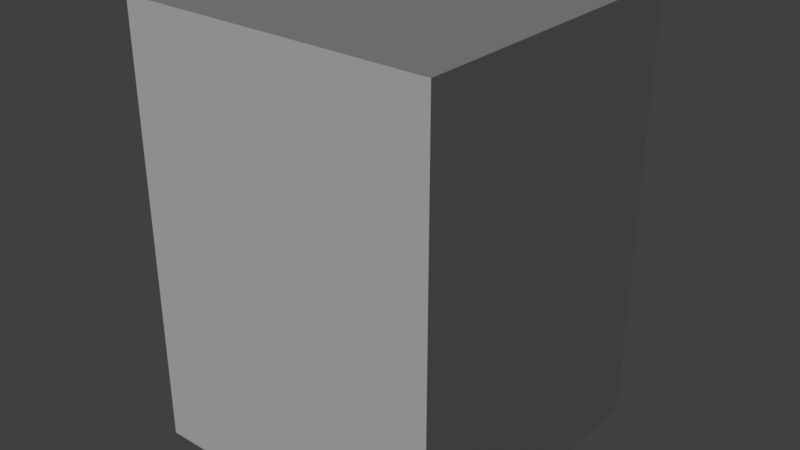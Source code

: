 # Source: blend.blend  (saved by Blender 2.79.0; exported with 4.5.12 LTS)
import bpy
from mathutils import Matrix  # noqa: F401  (used for matrix-valued properties, if any)

bpy.ops.wm.read_factory_settings(use_empty=True)
scene = bpy.context.scene
scene.name = 'Scene'

# ---- collections
col_collection_1 = bpy.data.collections.new('Collection 1'); scene.collection.children.link(col_collection_1)

# ---- materials (node trees are filled in below, after node groups)
mat_mira_material = bpy.data.materials.new('mira_material')
mat_mira_material.alpha_threshold = 0.0
mat_mira_material.use_transparent_shadow = False
mat_mira_material.roughness = 0.5
mat_material = bpy.data.materials.new('Material')
mat_material.alpha_threshold = 0.0
mat_material.use_transparent_shadow = False
mat_material.roughness = 0.5
mat_material.line_color = (0.0, 0.0, 0.0, 1.0)

# ---- node groups
ng_auto_smooth = bpy.data.node_groups.new('Auto Smooth', 'GeometryNodeTree')
_s = ng_auto_smooth.interface.new_socket(name='Geometry', in_out='OUTPUT', socket_type='NodeSocketGeometry')
_s = ng_auto_smooth.interface.new_socket(name='Geometry', in_out='INPUT', socket_type='NodeSocketGeometry')
_s = ng_auto_smooth.interface.new_socket(name='Angle', in_out='INPUT', socket_type='NodeSocketFloat')
_s.subtype = 'ANGLE'
_s.min_value = 0.0
_s.max_value = 3.142
ng_auto_smooth.is_modifier = True
_N = ng_auto_smooth.nodes; _L = ng_auto_smooth.links
n0 = _N.new('NodeGroupOutput'); n0.name = 'Group Output'; n0.location = (480, -100)
n1 = _N.new('NodeGroupInput'); n1.name = 'Group Input'; n1.location = (-420, -300)
n2 = _N.new('NodeGroupInput'); n2.name = 'Group Input.001'; n2.location = (-60, -100)
n3 = _N.new('GeometryNodeSetShadeSmooth'); n3.name = 'Set Shade Smooth'; n3.location = (120, -100)
n3.domain = 'EDGE'
n4 = _N.new('GeometryNodeSetShadeSmooth'); n4.name = 'Set Shade Smooth.001'; n4.location = (300, -100)
n5 = _N.new('GeometryNodeInputMeshEdgeAngle'); n5.name = 'Edge Angle'; n5.location = (-420, -220)
n6 = _N.new('GeometryNodeInputEdgeSmooth'); n6.name = 'Is Edge Smooth'; n6.location = (-60, -160)
n7 = _N.new('GeometryNodeInputShadeSmooth'); n7.name = 'Is Face Smooth'; n7.location = (-240, -340)
n8 = _N.new('FunctionNodeBooleanMath'); n8.name = 'Boolean Math'; n8.location = (-60, -220)
n9 = _N.new('FunctionNodeCompare'); n9.name = 'Compare'; n9.location = (-240, -180)
n9.operation = 'LESS_EQUAL'
_L.new(n5.outputs[0], n9.inputs[0])
_L.new(n4.outputs[0], n0.inputs[0])
_L.new(n1.outputs[1], n9.inputs[1])
_L.new(n9.outputs[0], n8.inputs[0])
_L.new(n7.outputs[0], n8.inputs[1])
_L.new(n2.outputs[0], n3.inputs[0])
_L.new(n6.outputs[0], n3.inputs[1])
_L.new(n3.outputs[0], n4.inputs[0])
_L.new(n8.outputs[0], n3.inputs[2])
n0.is_active_output = True

# ---- material node trees

# ---- world
world_world = bpy.data.worlds.new('World'); scene.world = world_world
world_world.color = (0.05088, 0.05088, 0.05088)
world_world.use_sun_shadow = False
world_world.sun_shadow_jitter_overblur = 0.0
world_world.cycles.sampling_method = 'MANUAL'

# ---- lights
light_sun = bpy.data.lights.new('Sun', 'SUN')
light_sun.transmission_factor = 0.0
light_sun.angle = 0.1993
light_sun.energy = 1.0
light_sun.shadow_buffer_clip_start = 0.5
light_sun.shadow_soft_size = 0.1
light_sun.shadow_cascade_max_distance = 1000.0

# ---- meshes
me_cube_001 = bpy.data.meshes.new('Cube.001')
me_cube_001.from_pydata([(-0.394, -3.353e-09, 0.2133), (-0.4283, -3.353e-09, 0.02436), (0.197, 0.394, 0.2133), (0.2142, 0.4283, 0.02436), (0.394, 3.353e-09, 0.2133), (0.4283, 3.353e-09, 0.02436), (-0.197, -0.394, 0.2133), (-0.2142, -0.4283, 0.02436), (0.1844, -0.3684, 0.4033), (-0.203, -0.4059, -0.166), (-0.1674, -0.3027, -0.2955), (0.4059, 0.0, -0.166), (0.3215, -3.353e-09, -0.2939), (0.203, 0.4059, -0.166), (0.1674, 0.3027, -0.2955), (-0.4059, 0.0, -0.166), (-0.3215, 3.353e-09, -0.2939), (-0.203, 0.4059, -0.166), (-0.1674, 0.3027, -0.2955), (0.203, -0.4059, -0.166), (0.1674, -0.3027, -0.2955), (0.1844, 0.3684, 0.4033), (0.197, -0.394, 0.2133), (0.2142, -0.4283, 0.02436), (-0.197, 0.394, 0.2133), (-0.2142, 0.4283, 0.02436), (-0.1844, 0.3684, 0.4033), (0.3686, 0.0, 0.4033), (-0.3686, 0.0, 0.4033), (-0.1844, -0.3684, 0.4033), (-0.373, -0.304, 0.02436), (-0.3432, -0.2796, 0.2133), (-0.3536, 0.2881, -0.166), (-0.2868, 0.2193, -0.2874), (0.3536, 0.2881, -0.166), (0.2868, 0.2193, -0.2874), (0.3536, -0.2881, -0.166), (0.2868, -0.2193, -0.2874), (-0.2868, -0.2193, -0.2874), (-0.3536, -0.2881, -0.166), (-0.3432, 0.2796, 0.2133), (-0.373, 0.304, 0.02436), (0.3432, 0.2796, 0.2133), (0.373, 0.304, 0.02436), (0.3432, -0.2796, 0.2133), (0.373, -0.304, 0.02436), (0.0, 0.419, -0.166), (-1.676e-09, 0.3116, -0.2972), (0.0, -0.419, -0.166), (-1.676e-09, -0.3116, -0.2972), (0.0, 0.3802, 0.4033), (0.0, -0.4067, 0.2133), (0.0, -0.4421, 0.02436), (0.0, 0.4067, 0.2133), (0.0, 0.4421, 0.02436), (0.3211, 0.2614, 0.4033), (0.3211, -0.2614, 0.4033), (0.0, -0.3802, 0.4033), (-0.3211, 0.2614, 0.4033), (-0.3211, -0.2614, 0.4033), (-0.4151, -5.711e-09, 0.1263), (0.2075, 0.4151, 0.1263), (0.4151, 5.711e-09, 0.1263), (-0.2075, -0.4151, 0.1263), (0.1413, 0.0, -0.3684), (-0.1861, -0.3643, -0.2389), (0.369, -2.925e-09, -0.2385), (0.1861, 0.3643, -0.2389), (-0.369, 2.925e-09, -0.2385), (-0.1861, 0.3643, -0.2389), (0.1861, -0.3643, -0.2389), (-0.1413, 8.864e-11, -0.3684), (0.2075, -0.4151, 0.1263), (-0.2075, 0.4151, 0.1263), (-0.1904, 0.0, 0.5137), (0.1904, 0.0, 0.5137), (-0.2664, 7.092e-10, -0.333), (-0.3615, -0.2946, 0.1263), (-0.3752, -1.669e-11, 0.3005), (-0.3231, 0.2596, -0.2369), (-0.1515, 0.2202, -0.336), (0.1876, 0.3751, 0.3005), (0.3231, 0.2596, -0.2369), (0.2664, -7.092e-10, -0.333), (0.3752, 1.669e-11, 0.3005), (0.3231, -0.2596, -0.2369), (0.1515, -0.2202, -0.336), (-0.1876, -0.3751, 0.3005), (-0.3231, -0.2596, -0.2369), (-0.3615, 0.2946, 0.1263), (0.3615, 0.2946, 0.1263), (0.3615, -0.2946, 0.1263), (-0.2137, -0.4274, -0.0779), (0.4274, 7.092e-10, -0.0779), (0.2137, 0.4274, -0.0779), (-0.4274, -7.092e-10, -0.0779), (0.1515, 0.2202, -0.336), (-0.1876, 0.3751, 0.3005), (-0.1515, -0.2202, -0.336), (0.1876, -0.3751, 0.3005), (0.2137, -0.4274, -0.0779), (-0.2137, 0.4274, -0.0779), (4.432e-11, 0.3758, -0.2393), (-4.191e-10, -0.3758, -0.2393), (4.432e-11, 0.0, -0.3724), (0.0, -0.4285, 0.1263), (0.0, 0.4285, 0.1263), (-0.3683, 0.0, 0.5137), (0.1904, 0.3796, 0.5137), (0.3683, 0.0, 0.5137), (-0.1904, -0.3796, 0.5137), (-0.1904, 0.3796, 0.5137), (0.1904, -0.3796, 0.5137), (-0.2553, -0.1782, -0.3151), (-0.3268, -0.2662, 0.3005), (-0.2553, 0.1782, -0.3151), (-0.3268, 0.2662, 0.3005), (0.2553, -0.1782, -0.3151), (0.3268, -0.2662, 0.3005), (0.2553, 0.1782, -0.3151), (0.3268, 0.2662, 0.3005), (-0.3722, -0.3033, -0.0779), (-0.3722, 0.3033, -0.0779), (0.3722, 0.3033, -0.0779), (0.3722, -0.3033, -0.0779), (-4.836e-10, 0.226, -0.3389), (0.0, 0.3872, 0.3005), (-1.257e-09, -0.226, -0.3389), (0.0, -0.3872, 0.3005), (0.0, -0.4411, -0.0779), (0.0, 0.4411, -0.0779), (-0.3208, -0.261, 0.5137), (-0.3208, 0.261, 0.5137), (0.0, 0.3796, 0.5137), (0.3208, 0.261, 0.5137), (0.3208, -0.261, 0.5137), (0.0, -0.3796, 0.5137), (-0.1904, 0.0, 0.62), (0.1904, 0.0, 0.62), (0.1904, 0.3796, 0.62), (-0.1904, -0.3796, 0.62), (-0.1904, 0.3796, 0.62), (0.1904, -0.3796, 0.62), (0.06345, 0.0, 0.62), (0.06345, 0.0, 0.7472), (-0.06345, 0.3796, 0.62), (0.06345, 0.3796, 0.62), (0.06345, -0.3796, 0.62), (-0.06345, -0.3796, 0.62), (-0.1904, 0.0, 0.6932), (-0.1904, -0.3796, 0.6932), (-0.1904, 0.3796, 0.6932), (0.06345, 0.0, 0.6932), (-0.06345, 0.0, 0.6932), (-0.06345, 0.3796, 0.6932), (0.06345, 0.3796, 0.6932), (0.06345, -0.3796, 0.6932), (-0.06345, -0.3796, 0.6932), (-0.06345, 0.0, 0.7472), (-0.06345, 0.3796, 0.7472), (0.06345, 0.3796, 0.7472), (0.06345, -0.3796, 0.7472), (-0.06345, -0.3796, 0.7472), (-0.2368, 5.977e-08, -0.3805), (-0.1878, 0.04985, -0.3897), (-0.1388, 5.54e-08, -0.399), (-0.1878, -0.04985, -0.3897), (-0.2108, 5.833e-08, -0.5119), (-0.2031, -0.0419, -0.4712), (-0.162, 5.716e-08, -0.4789), (-0.2031, 0.0419, -0.4712), (-0.2443, 5.901e-08, -0.4634), (-0.237, 5.89e-08, -0.4964), (-0.2245, -0.03739, -0.3828), (-0.2314, 5.849e-08, -0.3393), (-0.234, 0.03142, -0.4653), (-0.2089, 0.02862, -0.5017), (-0.1801, 0.05219, -0.349), (-0.1723, 0.03142, -0.477), (-0.1808, 5.764e-08, -0.507), (-0.1288, 5.618e-08, -0.3587), (-0.1723, -0.03142, -0.477), (-0.2089, -0.02862, -0.5017), (-0.1801, -0.05219, -0.349), (-0.234, -0.03142, -0.4653), (-0.2245, 0.03739, -0.3828), (-0.151, 0.03739, -0.3966), (-0.151, -0.03739, -0.3966), (-0.1955, -0.04669, -0.4304), (-0.1496, 5.653e-08, -0.4391), (-0.1955, 0.04669, -0.4304), (-0.2413, 5.914e-08, -0.4218), (-0.2291, -0.02203, -0.4897), (-0.2186, -0.03914, -0.3417), (-0.2291, 0.02203, -0.4897), (-0.2186, 0.03914, -0.3417), (-0.1858, -0.02203, -0.4979), (-0.1416, -0.03914, -0.3563), (-0.1858, 0.02203, -0.4979), (-0.1416, 0.03914, -0.3563), (-0.2299, -0.03502, -0.4239), (-0.2299, 0.03502, -0.4239), (-0.161, 0.03502, -0.4369), (-0.161, -0.03502, -0.4369), (0.1388, 6.011e-08, -0.399), (0.1878, 0.04985, -0.3897), (0.2368, 5.574e-08, -0.3805), (0.1878, -0.04985, -0.3897), (0.2108, 5.764e-08, -0.5119), (0.2031, -0.0419, -0.4712), (0.2443, 5.681e-08, -0.4634), (0.2031, 0.0419, -0.4712), (0.162, 5.866e-08, -0.4789), (0.1808, 5.83e-08, -0.507), (0.151, -0.03739, -0.3966), (0.1288, 5.918e-08, -0.3587), (0.1723, 0.03142, -0.477), (0.2089, 0.02862, -0.5017), (0.1801, 0.05219, -0.349), (0.234, 0.03142, -0.4653), (0.237, 5.703e-08, -0.4964), (0.2314, 5.687e-08, -0.3393), (0.234, -0.03142, -0.4653), (0.2089, -0.02862, -0.5017), (0.1801, -0.05219, -0.349), (0.1723, -0.03142, -0.477), (0.151, 0.03739, -0.3966), (0.2245, 0.03739, -0.3828), (0.2245, -0.03739, -0.3828), (0.1955, -0.04669, -0.4304), (0.2413, 5.653e-08, -0.4218), (0.1955, 0.04669, -0.4304), (0.1496, 5.914e-08, -0.4391), (0.1858, -0.02203, -0.4979), (0.1416, -0.03914, -0.3563), (0.1858, 0.02203, -0.4979), (0.1416, 0.03914, -0.3563), (0.2291, -0.02203, -0.4897), (0.2186, -0.03914, -0.3417), (0.2291, 0.02203, -0.4897), (0.2186, 0.03914, -0.3417), (0.161, -0.03502, -0.4369), (0.161, 0.03502, -0.4369), (0.2299, 0.03502, -0.4239), (0.2299, -0.03502, -0.4239), (-0.4063, 3.851e-08, -0.231), (-0.3734, 0.03628, -0.2463), (-0.3405, 3.412e-08, -0.2616), (-0.3734, -0.03628, -0.2463), (-0.4259, 4.177e-08, -0.3589), (-0.4084, -0.03628, -0.3214), (-0.3755, 3.776e-08, -0.3367), (-0.4084, 0.03628, -0.3214), (-0.4413, 4.215e-08, -0.3061), (-0.4462, 4.296e-08, -0.3381), (-0.3981, -0.02721, -0.2348), (-0.3888, 3.67e-08, -0.1934), (-0.4331, 0.02721, -0.3099), (-0.4216, 0.02721, -0.3496), (-0.3559, 0.03628, -0.2087), (-0.3838, 0.02721, -0.3329), (-0.3969, 3.967e-08, -0.3611), (-0.323, 3.231e-08, -0.2241), (-0.3838, -0.02721, -0.3329), (-0.4216, -0.02721, -0.3496), (-0.3559, -0.03628, -0.2087), (-0.4331, -0.02721, -0.3099), (-0.3981, 0.02721, -0.2348), (-0.3487, 0.02721, -0.2578), (-0.3487, -0.02721, -0.2578), (-0.3909, -0.03628, -0.2838), (-0.358, 3.594e-08, -0.2992), (-0.3909, 0.03628, -0.2838), (-0.4238, 4.033e-08, -0.2685), (-0.4364, -0.02016, -0.3337), (-0.3806, -0.02721, -0.1972), (-0.4364, 0.02016, -0.3337), (-0.3806, 0.02721, -0.1972), (-0.3999, -0.02016, -0.3508), (-0.3312, -0.02721, -0.2202), (-0.3999, 0.02016, -0.3508), (-0.3312, 0.02721, -0.2202), (-0.4156, -0.02721, -0.2723), (-0.4156, 0.02721, -0.2723), (-0.3663, 0.02721, -0.2953), (-0.3663, -0.02721, -0.2953), (0.3405, 4.085e-08, -0.2616), (0.3734, 0.03628, -0.2463), (0.4063, 3.646e-08, -0.231), (0.3734, -0.03628, -0.2463), (0.4259, 3.71e-08, -0.3589), (0.4084, -0.03628, -0.3214), (0.4413, 3.542e-08, -0.3061), (0.4084, 0.03628, -0.3214), (0.3755, 3.981e-08, -0.3367), (0.3969, 3.887e-08, -0.3611), (0.3487, -0.02721, -0.2578), (0.323, 4.137e-08, -0.2241), (0.3838, 0.02721, -0.3329), (0.4216, 0.02721, -0.3496), (0.3559, 0.03628, -0.2087), (0.4331, 0.02721, -0.3099), (0.4462, 3.558e-08, -0.3381), (0.3888, 3.698e-08, -0.1934), (0.4331, -0.02721, -0.3099), (0.4216, -0.02721, -0.3496), (0.3559, -0.03628, -0.2087), (0.3838, -0.02721, -0.3329), (0.3487, 0.02721, -0.2578), (0.3981, 0.02721, -0.2348), (0.3981, -0.02721, -0.2348), (0.3909, -0.03628, -0.2838), (0.4238, 3.594e-08, -0.2685), (0.3909, 0.03628, -0.2838), (0.358, 4.033e-08, -0.2992), (0.3999, -0.02016, -0.3508), (0.3312, -0.02721, -0.2202), (0.3999, 0.02016, -0.3508), (0.3312, 0.02721, -0.2202), (0.4364, -0.02016, -0.3337), (0.3806, -0.02721, -0.1972), (0.4364, 0.02016, -0.3337), (0.3806, 0.02721, -0.1972), (0.3663, -0.02721, -0.2953), (0.3663, 0.02721, -0.2953), (0.4156, 0.02721, -0.2723), (0.4156, -0.02721, -0.2723), (-0.3673, -0.08918, 0.5137), (-0.3673, -0.08918, 0.6377), (-0.3673, 0.08918, 0.5137), (-0.3673, 0.08918, 0.6377), (-0.2766, -0.08918, 0.5137), (-0.2766, -0.08918, 0.6377), (-0.2766, 0.08918, 0.5137), (-0.2766, 0.08918, 0.6377), (0.2502, -0.08918, 0.5567), (0.279, -0.08918, 0.7583), (0.2502, 0.08918, 0.5567), (0.279, 0.08918, 0.7583), (0.3079, -0.08918, 0.5567), (0.3079, 0.08918, 0.5567), (0.1706, -0.08918, 0.5137), (0.1706, -0.08918, 0.5567), (0.1706, 0.08918, 0.5137), (0.1706, 0.08918, 0.5567), (0.3489, -0.08918, 0.5137), (0.3489, -0.08918, 0.5567), (0.3489, 0.08918, 0.5137), (0.3489, 0.08918, 0.5567), (0.3493, 4.059e-08, -0.2804), (0.3822, 0.03628, -0.2651), (0.415, 3.62e-08, -0.2497), (0.3822, -0.03628, -0.2651), (0.3575, -0.02721, -0.2766), (0.3575, 0.02721, -0.2766), (0.4068, 0.02721, -0.2536), (0.4068, -0.02721, -0.2536), (-0.415, 3.942e-08, -0.2497), (-0.3822, 0.03628, -0.2651), (-0.3493, 3.503e-08, -0.2804), (-0.3822, -0.03628, -0.2651), (-0.4068, -0.02721, -0.2536), (-0.4068, 0.02721, -0.2536), (-0.3575, 0.02721, -0.2766), (-0.3575, -0.02721, -0.2766)], [], [(60, 77, 31, 0), (1, 30, 77, 60), (114, 78, 0, 31), (78, 116, 40, 0), (60, 89, 41, 1), (0, 40, 89, 60), (95, 1, 41, 122), (130, 54, 3, 94), (61, 106, 53, 2), (3, 54, 106, 61), (126, 81, 2, 53), (81, 120, 42, 2), (61, 90, 43, 3), (2, 42, 90, 61), (94, 3, 43, 123), (123, 43, 5, 93), (62, 90, 42, 4), (5, 43, 90, 62), (120, 84, 4, 42), (84, 118, 44, 4), (62, 91, 45, 5), (4, 44, 91, 62), (93, 5, 45, 124), (129, 52, 7, 92), (63, 105, 51, 6), (7, 52, 105, 63), (128, 87, 6, 51), (87, 114, 31, 6), (63, 77, 30, 7), (6, 31, 77, 63), (92, 7, 30, 121), (64, 104, 125, 96), (64, 96, 119, 83), (64, 83, 117, 86), (64, 86, 127, 104), (133, 108, 21, 50), (112, 136, 57, 8), (50, 21, 81, 126), (98, 127, 49, 10), (8, 57, 128, 99), (65, 103, 48, 9), (10, 49, 103, 65), (129, 92, 9, 48), (92, 121, 39, 9), (65, 88, 38, 10), (9, 39, 88, 65), (113, 98, 10, 38), (83, 119, 35, 12), (66, 82, 34, 11), (12, 35, 82, 66), (123, 93, 11, 34), (93, 124, 36, 11), (66, 85, 37, 12), (11, 36, 85, 66), (117, 83, 12, 37), (96, 125, 47, 14), (67, 102, 46, 13), (14, 47, 102, 67), (130, 94, 13, 46), (94, 123, 34, 13), (67, 82, 35, 14), (13, 34, 82, 67), (119, 96, 14, 35), (76, 113, 38, 16), (68, 88, 39, 15), (16, 38, 88, 68), (121, 95, 15, 39), (95, 122, 32, 15), (68, 79, 33, 16), (15, 32, 79, 68), (115, 76, 16, 33), (80, 115, 33, 18), (69, 79, 32, 17), (18, 33, 79, 69), (122, 101, 17, 32), (101, 130, 46, 17), (69, 102, 47, 18), (17, 46, 102, 69), (125, 80, 18, 47), (86, 117, 37, 20), (70, 85, 36, 19), (20, 37, 85, 70), (124, 100, 19, 36), (100, 129, 48, 19), (70, 103, 49, 20), (19, 48, 103, 70), (127, 86, 20, 49), (132, 111, 26, 58), (108, 134, 55, 21), (58, 26, 97, 116), (21, 55, 120, 81), (71, 76, 115, 80), (71, 80, 125, 104), (71, 104, 127, 98), (71, 98, 113, 76), (124, 45, 23, 100), (72, 91, 44, 22), (23, 45, 91, 72), (118, 99, 22, 44), (99, 128, 51, 22), (72, 105, 52, 23), (22, 51, 105, 72), (100, 23, 52, 129), (122, 41, 25, 101), (73, 89, 40, 24), (25, 41, 89, 73), (116, 97, 24, 40), (97, 126, 53, 24), (73, 106, 54, 25), (24, 53, 106, 73), (101, 25, 54, 130), (74, 111, 132, 107), (74, 107, 131, 110), (138, 142, 112, 75), (75, 109, 134, 108), (111, 141, 145, 146, 139, 108, 133), (75, 112, 135, 109), (134, 109, 27, 55), (120, 55, 27, 84), (111, 133, 50, 26), (131, 107, 28, 59), (26, 50, 126, 97), (109, 135, 56, 27), (59, 28, 78, 114), (136, 110, 29, 57), (27, 56, 118, 84), (128, 57, 29, 87), (107, 132, 58, 28), (110, 131, 59, 29), (28, 58, 116, 78), (149, 151, 141, 137), (29, 59, 114, 87), (74, 110, 140, 137), (137, 141, 111, 74), (156, 157, 148, 147), (142, 138, 143, 147), (157, 153, 149, 150), (149, 153, 154, 151), (158, 153, 157, 162), (159, 160, 155, 154), (151, 154, 145, 141), (149, 137, 140, 150), (155, 152, 143, 146), (157, 150, 140, 148), (161, 144, 158, 162), (159, 158, 144, 160), (159, 154, 153, 158), (161, 162, 157, 156), (112, 142, 147, 148, 140, 110, 136), (138, 75, 108, 139), (146, 143, 138, 139), (160, 144, 152, 155), (144, 161, 156, 152), (154, 155, 146, 145), (135, 112, 8, 56), (56, 8, 99, 118), (121, 30, 1, 95), (152, 156, 147, 143), (163, 191, 200, 173), (163, 173, 193, 174), (163, 174, 195, 185), (163, 185, 201, 191), (164, 190, 201, 185), (164, 185, 195, 177), (164, 177, 199, 186), (164, 186, 202, 190), (165, 189, 202, 186), (165, 186, 199, 180), (165, 180, 197, 187), (165, 187, 203, 189), (166, 188, 203, 187), (166, 187, 197, 183), (166, 183, 193, 173), (166, 173, 200, 188), (167, 172, 194, 176), (167, 176, 198, 179), (167, 179, 196, 182), (167, 182, 192, 172), (168, 182, 196, 181), (168, 181, 203, 188), (168, 188, 200, 184), (168, 184, 192, 182), (169, 179, 198, 178), (169, 178, 202, 189), (169, 189, 203, 181), (169, 181, 196, 179), (170, 176, 194, 175), (170, 175, 201, 190), (170, 190, 202, 178), (170, 178, 198, 176), (171, 172, 192, 184), (171, 184, 200, 191), (171, 191, 201, 175), (171, 175, 194, 172), (204, 232, 241, 214), (204, 214, 234, 215), (204, 215, 236, 226), (204, 226, 242, 232), (205, 231, 242, 226), (205, 226, 236, 218), (205, 218, 240, 227), (205, 227, 243, 231), (206, 230, 243, 227), (206, 227, 240, 221), (206, 221, 238, 228), (206, 228, 244, 230), (207, 229, 244, 228), (207, 228, 238, 224), (207, 224, 234, 214), (207, 214, 241, 229), (208, 213, 235, 217), (208, 217, 239, 220), (208, 220, 237, 223), (208, 223, 233, 213), (209, 223, 237, 222), (209, 222, 244, 229), (209, 229, 241, 225), (209, 225, 233, 223), (210, 220, 239, 219), (210, 219, 243, 230), (210, 230, 244, 222), (210, 222, 237, 220), (211, 217, 235, 216), (211, 216, 242, 231), (211, 231, 243, 219), (211, 219, 239, 217), (212, 213, 233, 225), (212, 225, 241, 232), (212, 232, 242, 216), (212, 216, 235, 213), (357, 273, 282, 361), (245, 255, 275, 256), (245, 256, 277, 267), (357, 362, 283, 273), (358, 272, 283, 362), (246, 267, 277, 259), (246, 259, 281, 268), (358, 363, 284, 272), (359, 271, 284, 363), (247, 268, 281, 262), (247, 262, 279, 269), (359, 364, 285, 271), (360, 270, 285, 364), (248, 269, 279, 265), (248, 265, 275, 255), (360, 361, 282, 270), (249, 254, 276, 258), (249, 258, 280, 261), (249, 261, 278, 264), (249, 264, 274, 254), (250, 264, 278, 263), (250, 263, 285, 270), (250, 270, 282, 266), (250, 266, 274, 264), (251, 261, 280, 260), (251, 260, 284, 271), (251, 271, 285, 263), (251, 263, 278, 261), (252, 258, 276, 257), (252, 257, 283, 272), (252, 272, 284, 260), (252, 260, 280, 258), (253, 254, 274, 266), (253, 266, 282, 273), (253, 273, 283, 257), (253, 257, 276, 254), (349, 314, 323, 353), (286, 296, 316, 297), (286, 297, 318, 308), (349, 354, 324, 314), (350, 313, 324, 354), (287, 308, 318, 300), (287, 300, 322, 309), (350, 355, 325, 313), (351, 312, 325, 355), (288, 309, 322, 303), (288, 303, 320, 310), (351, 356, 326, 312), (352, 311, 326, 356), (289, 310, 320, 306), (289, 306, 316, 296), (352, 353, 323, 311), (290, 295, 317, 299), (290, 299, 321, 302), (290, 302, 319, 305), (290, 305, 315, 295), (291, 305, 319, 304), (291, 304, 326, 311), (291, 311, 323, 307), (291, 307, 315, 305), (292, 302, 321, 301), (292, 301, 325, 312), (292, 312, 326, 304), (292, 304, 319, 302), (293, 299, 317, 298), (293, 298, 324, 313), (293, 313, 325, 301), (293, 301, 321, 299), (294, 295, 315, 307), (294, 307, 323, 314), (294, 314, 324, 298), (294, 298, 317, 295), (327, 328, 330, 329), (329, 330, 334, 333), (333, 334, 332, 331), (331, 332, 328, 327), (334, 330, 328, 332), (335, 336, 338, 337), (337, 338, 340), (340, 338, 336, 339), (339, 336, 335), (343, 344, 348, 347), (347, 348, 346, 345), (345, 346, 342, 341), (348, 344, 342, 346), (289, 296, 353, 352), (289, 352, 356, 310), (288, 310, 356, 351), (288, 351, 355, 309), (287, 309, 355, 350), (287, 350, 354, 308), (286, 308, 354, 349), (286, 349, 353, 296), (248, 255, 361, 360), (248, 360, 364, 269), (247, 269, 364, 359), (247, 359, 363, 268), (246, 268, 363, 358), (246, 358, 362, 267), (245, 267, 362, 357), (245, 357, 361, 255)])
me_cube_001.polygons.foreach_set('use_smooth', [1, 1, 1, 1, 1, 1, 1, 1, 1, 1, 1, 1, 1, 1, 1, 1, 1, 1, 1, 1, 1, 1, 1, 1, 1, 1, 1, 1, 1, 1, 1, 1, 1, 1, 1, 1, 1, 1, 1, 1, 1, 1, 1, 1, 1, 1, 1, 1, 1, 1, 1, 1, 1, 1, 1, 1, 1, 1, 1, 1, 1, 1, 1, 1, 1, 1, 1, 1, 1, 1, 1, 1, 1, 1, 1, 1, 1, 1, 1, 1, 1, 1, 1, 1, 1, 1, 1, 1, 1, 1, 1, 1, 1, 1, 1, 1, 1, 1, 1, 1, 1, 1, 1, 1, 1, 1, 1, 1, 1, 1, 1, 1, 1, 1, 1, 1, 1, 1, 1, 1, 1, 1, 1, 1, 1, 1, 1, 1, 1, 1, 1, 1, 1, 1, 1, 1, 1, 1, 1, 1, 1, 1, 1, 1, 1, 1, 1, 1, 1, 1, 1, 1, 1, 1, 1, 1, 1, 1, 1, 1, 1, 1, 1, 1, 1, 1, 1, 1, 1, 1, 1, 1, 1, 1, 1, 1, 1, 1, 1, 1, 1, 1, 1, 1, 1, 1, 1, 1, 1, 1, 1, 1, 1, 1, 1, 1, 1, 1, 1, 1, 1, 1, 1, 1, 1, 1, 1, 1, 1, 1, 1, 1, 1, 1, 1, 1, 1, 1, 1, 1, 1, 1, 1, 1, 1, 1, 1, 1, 1, 1, 1, 1, 1, 1, 1, 1, 1, 1, 1, 1, 1, 1, 1, 1, 1, 1, 1, 1, 1, 1, 1, 1, 1, 1, 1, 1, 1, 1, 1, 1, 1, 1, 1, 1, 1, 1, 1, 1, 1, 1, 1, 1, 1, 1, 1, 1, 1, 1, 1, 1, 1, 1, 1, 1, 1, 1, 1, 1, 1, 1, 1, 1, 1, 1, 1, 1, 1, 1, 1, 1, 1, 1, 0, 0, 0, 0, 0, 0, 0, 0, 0, 0, 0, 0, 0, 1, 1, 1, 1, 1, 1, 1, 1, 1, 1, 1, 1, 1, 1, 1, 1])
_uv = me_cube_001.uv_layers.new(name='UVMap')
_uv.uv.foreach_set('vector', [0.08231, 0.6649, 0.1072, 0.6649, 0.1157, 0.7053, 0.0921, 0.7053, 0.07616, 0.6175, 0.1018, 0.6175, 0.1072, 0.6649, 0.08231, 0.6649, 0.1233, 0.7458, 0.1009, 0.7458, 0.0921, 0.7053, 0.1157, 0.7053, 0.9312, 0.7458, 0.9078, 0.7458, 0.9157, 0.6978, 0.9403, 0.6978, 0.9504, 0.6558, 0.9246, 0.6558, 0.9301, 0.6066, 0.9568, 0.6066, 0.9403, 0.6978, 0.9157, 0.6978, 0.9246, 0.6558, 0.9504, 0.6558, 0.9564, 0.5572, 0.9568, 0.6066, 0.9301, 0.6066, 0.9297, 0.5572, 0.75, 0.5572, 0.75, 0.6066, 0.6466, 0.6066, 0.6468, 0.5572, 0.6498, 0.6558, 0.75, 0.6558, 0.75, 0.6978, 0.6549, 0.6978, 0.6466, 0.6066, 0.75, 0.6066, 0.75, 0.6558, 0.6498, 0.6558, 0.75, 0.7458, 0.6594, 0.7458, 0.6549, 0.6978, 0.75, 0.6978, 0.6594, 0.7458, 0.5922, 0.7458, 0.5843, 0.6978, 0.6549, 0.6978, 0.6498, 0.6558, 0.5754, 0.6558, 0.5699, 0.6066, 0.6466, 0.6066, 0.6549, 0.6978, 0.5843, 0.6978, 0.5754, 0.6558, 0.6498, 0.6558, 0.6468, 0.5572, 0.6466, 0.6066, 0.5699, 0.6066, 0.5703, 0.5572, 0.5703, 0.5572, 0.5699, 0.6066, 0.5432, 0.6066, 0.5436, 0.5572, 0.5496, 0.6558, 0.5754, 0.6558, 0.5843, 0.6978, 0.5597, 0.6978, 0.5432, 0.6066, 0.5699, 0.6066, 0.5754, 0.6558, 0.5496, 0.6558, 0.5922, 0.7458, 0.5688, 0.7458, 0.5597, 0.6978, 0.5843, 0.6978, 0.4494, 0.7458, 0.427, 0.7458, 0.4346, 0.7053, 0.4582, 0.7053, 0.468, 0.6649, 0.4431, 0.6649, 0.4485, 0.6175, 0.4741, 0.6175, 0.4582, 0.7053, 0.4346, 0.7053, 0.4431, 0.6649, 0.468, 0.6649, 0.4737, 0.57, 0.4741, 0.6175, 0.4485, 0.6175, 0.4481, 0.57, 0.2751, 0.57, 0.2751, 0.6175, 0.1757, 0.6175, 0.1759, 0.57, 0.1787, 0.6649, 0.2751, 0.6649, 0.2751, 0.7053, 0.1836, 0.7053, 0.1757, 0.6175, 0.2751, 0.6175, 0.2751, 0.6649, 0.1787, 0.6649, 0.2751, 0.7458, 0.188, 0.7458, 0.1836, 0.7053, 0.2751, 0.7053, 0.188, 0.7458, 0.1233, 0.7458, 0.1157, 0.7053, 0.1836, 0.7053, 0.1787, 0.6649, 0.1072, 0.6649, 0.1018, 0.6175, 0.1757, 0.6175, 0.1836, 0.7053, 0.1157, 0.7053, 0.1072, 0.6649, 0.1787, 0.6649, 0.1759, 0.57, 0.1757, 0.6175, 0.1018, 0.6175, 0.1022, 0.57, 0.6818, 0.4169, 0.75, 0.415, 0.75, 0.4312, 0.6769, 0.4326, 0.6818, 0.4169, 0.6769, 0.4326, 0.6267, 0.4427, 0.6214, 0.434, 0.3408, 0.435, 0.3989, 0.4515, 0.3938, 0.4598, 0.3455, 0.4501, 0.3408, 0.435, 0.3455, 0.4501, 0.2751, 0.4487, 0.2751, 0.4332, 0.75, 0.8429, 0.6581, 0.8429, 0.6609, 0.7936, 0.75, 0.7936, 0.3636, 0.8449, 0.2751, 0.8449, 0.2751, 0.7936, 0.3608, 0.7936, 0.75, 0.7936, 0.6609, 0.7936, 0.6594, 0.7458, 0.75, 0.7458, 0.2048, 0.4501, 0.2751, 0.4487, 0.2751, 0.4681, 0.1974, 0.4689, 0.3608, 0.7936, 0.2751, 0.7936, 0.2751, 0.7458, 0.3623, 0.7458, 0.1887, 0.4952, 0.2751, 0.495, 0.2751, 0.5291, 0.1809, 0.5291, 0.1974, 0.4689, 0.2751, 0.4681, 0.2751, 0.495, 0.1887, 0.4952, 0.2751, 0.57, 0.1759, 0.57, 0.1809, 0.5291, 0.2751, 0.5291, 0.1759, 0.57, 0.1022, 0.57, 0.1109, 0.5291, 0.1809, 0.5291, 0.1887, 0.4952, 0.125, 0.4962, 0.1419, 0.4727, 0.1974, 0.4689, 0.1809, 0.5291, 0.1109, 0.5291, 0.125, 0.4962, 0.1887, 0.4952, 0.1565, 0.4598, 0.2048, 0.4501, 0.1974, 0.4689, 0.1419, 0.4727, 0.6214, 0.434, 0.6267, 0.4427, 0.6115, 0.4561, 0.5947, 0.4529, 0.5718, 0.4797, 0.594, 0.4805, 0.5793, 0.5147, 0.554, 0.5147, 0.5947, 0.4529, 0.6115, 0.4561, 0.594, 0.4805, 0.5718, 0.4797, 0.5703, 0.5572, 0.5436, 0.5572, 0.554, 0.5147, 0.5793, 0.5147, 0.4737, 0.57, 0.4481, 0.57, 0.4394, 0.5291, 0.4637, 0.5291, 0.4466, 0.4954, 0.4253, 0.4962, 0.4084, 0.4727, 0.4245, 0.4697, 0.4637, 0.5291, 0.4394, 0.5291, 0.4253, 0.4962, 0.4466, 0.4954, 0.3938, 0.4598, 0.3989, 0.4515, 0.4245, 0.4697, 0.4084, 0.4727, 0.6769, 0.4326, 0.75, 0.4312, 0.75, 0.4514, 0.6692, 0.4521, 0.6601, 0.4795, 0.75, 0.4793, 0.75, 0.5147, 0.652, 0.5147, 0.6692, 0.4521, 0.75, 0.4514, 0.75, 0.4793, 0.6601, 0.4795, 0.75, 0.5572, 0.6468, 0.5572, 0.652, 0.5147, 0.75, 0.5147, 0.6468, 0.5572, 0.5703, 0.5572, 0.5793, 0.5147, 0.652, 0.5147, 0.6601, 0.4795, 0.594, 0.4805, 0.6115, 0.4561, 0.6692, 0.4521, 0.652, 0.5147, 0.5793, 0.5147, 0.594, 0.4805, 0.6601, 0.4795, 0.6267, 0.4427, 0.6769, 0.4326, 0.6692, 0.4521, 0.6115, 0.4561, 0.1514, 0.4515, 0.1565, 0.4598, 0.1419, 0.4727, 0.1258, 0.4697, 0.1037, 0.4954, 0.125, 0.4962, 0.1109, 0.5291, 0.08655, 0.5291, 0.1258, 0.4697, 0.1419, 0.4727, 0.125, 0.4962, 0.1037, 0.4954, 0.1022, 0.57, 0.0766, 0.57, 0.08655, 0.5291, 0.1109, 0.5291, 0.9564, 0.5572, 0.9297, 0.5572, 0.9207, 0.5147, 0.946, 0.5147, 0.9282, 0.4797, 0.906, 0.4805, 0.8885, 0.4561, 0.9053, 0.4529, 0.946, 0.5147, 0.9207, 0.5147, 0.906, 0.4805, 0.9282, 0.4797, 0.8733, 0.4427, 0.8786, 0.434, 0.9053, 0.4529, 0.8885, 0.4561, 0.8231, 0.4326, 0.8733, 0.4427, 0.8885, 0.4561, 0.8308, 0.4521, 0.8399, 0.4795, 0.906, 0.4805, 0.9207, 0.5147, 0.848, 0.5147, 0.8308, 0.4521, 0.8885, 0.4561, 0.906, 0.4805, 0.8399, 0.4795, 0.9297, 0.5572, 0.8532, 0.5572, 0.848, 0.5147, 0.9207, 0.5147, 0.8532, 0.5572, 0.75, 0.5572, 0.75, 0.5147, 0.848, 0.5147, 0.8399, 0.4795, 0.75, 0.4793, 0.75, 0.4514, 0.8308, 0.4521, 0.848, 0.5147, 0.75, 0.5147, 0.75, 0.4793, 0.8399, 0.4795, 0.75, 0.4312, 0.8231, 0.4326, 0.8308, 0.4521, 0.75, 0.4514, 0.3455, 0.4501, 0.3938, 0.4598, 0.4084, 0.4727, 0.3529, 0.4689, 0.3616, 0.4952, 0.4253, 0.4962, 0.4394, 0.5291, 0.3694, 0.5291, 0.3529, 0.4689, 0.4084, 0.4727, 0.4253, 0.4962, 0.3616, 0.4952, 0.4481, 0.57, 0.3744, 0.57, 0.3694, 0.5291, 0.4394, 0.5291, 0.3744, 0.57, 0.2751, 0.57, 0.2751, 0.5291, 0.3694, 0.5291, 0.3616, 0.4952, 0.2751, 0.495, 0.2751, 0.4681, 0.3529, 0.4689, 0.3694, 0.5291, 0.2751, 0.5291, 0.2751, 0.495, 0.3616, 0.4952, 0.2751, 0.4487, 0.3455, 0.4501, 0.3529, 0.4689, 0.2751, 0.4681, 0.9049, 0.8429, 0.8419, 0.8429, 0.8391, 0.7936, 0.9051, 0.7936, 0.6581, 0.8429, 0.5951, 0.8429, 0.5949, 0.7936, 0.6609, 0.7936, 0.9051, 0.7936, 0.8391, 0.7936, 0.8406, 0.7458, 0.9078, 0.7458, 0.6609, 0.7936, 0.5949, 0.7936, 0.5922, 0.7458, 0.6594, 0.7458, 0.8182, 0.4169, 0.8786, 0.434, 0.8733, 0.4427, 0.8231, 0.4326, 0.8182, 0.4169, 0.8231, 0.4326, 0.75, 0.4312, 0.75, 0.415, 0.2095, 0.435, 0.2751, 0.4332, 0.2751, 0.4487, 0.2048, 0.4501, 0.2095, 0.435, 0.2048, 0.4501, 0.1565, 0.4598, 0.1514, 0.4515, 0.4481, 0.57, 0.4485, 0.6175, 0.3746, 0.6175, 0.3744, 0.57, 0.3716, 0.6649, 0.4431, 0.6649, 0.4346, 0.7053, 0.3667, 0.7053, 0.3746, 0.6175, 0.4485, 0.6175, 0.4431, 0.6649, 0.3716, 0.6649, 0.427, 0.7458, 0.3623, 0.7458, 0.3667, 0.7053, 0.4346, 0.7053, 0.3623, 0.7458, 0.2751, 0.7458, 0.2751, 0.7053, 0.3667, 0.7053, 0.3716, 0.6649, 0.2751, 0.6649, 0.2751, 0.6175, 0.3746, 0.6175, 0.3667, 0.7053, 0.2751, 0.7053, 0.2751, 0.6649, 0.3716, 0.6649, 0.3744, 0.57, 0.3746, 0.6175, 0.2751, 0.6175, 0.2751, 0.57, 0.9297, 0.5572, 0.9301, 0.6066, 0.8534, 0.6066, 0.8532, 0.5572, 0.8502, 0.6558, 0.9246, 0.6558, 0.9157, 0.6978, 0.8451, 0.6978, 0.8534, 0.6066, 0.9301, 0.6066, 0.9246, 0.6558, 0.8502, 0.6558, 0.9078, 0.7458, 0.8406, 0.7458, 0.8451, 0.6978, 0.9157, 0.6978, 0.8406, 0.7458, 0.75, 0.7458, 0.75, 0.6978, 0.8451, 0.6978, 0.8502, 0.6558, 0.75, 0.6558, 0.75, 0.6066, 0.8534, 0.6066, 0.8451, 0.6978, 0.75, 0.6978, 0.75, 0.6558, 0.8502, 0.6558, 0.8532, 0.5572, 0.8534, 0.6066, 0.75, 0.6066, 0.75, 0.5572, 0.8419, 0.8429, 0.8419, 0.8429, 0.9049, 0.8429, 0.9279, 0.8429, 0.1867, 0.8449, 0.104, 0.8449, 0.1261, 0.8449, 0.1867, 0.8449, 0.3636, 0.8942, 0.3636, 0.8942, 0.3636, 0.8449, 0.3636, 0.8449, 0.6581, 0.8429, 0.5721, 0.8429, 0.5951, 0.8429, 0.6581, 0.8429, 0.8419, 0.8429, 0.8419, 0.8943, 0.7806, 0.8943, 0.7194, 0.8943, 0.6581, 0.8943, 0.6581, 0.8429, 0.75, 0.8429, 0.3636, 0.8449, 0.3636, 0.8449, 0.4242, 0.8449, 0.4463, 0.8449, 0.5951, 0.8429, 0.5721, 0.8429, 0.572, 0.7936, 0.5949, 0.7936, 0.5922, 0.7458, 0.5949, 0.7936, 0.572, 0.7936, 0.5688, 0.7458, 0.8419, 0.8429, 0.75, 0.8429, 0.75, 0.7936, 0.8391, 0.7936, 0.1261, 0.8449, 0.104, 0.8449, 0.1039, 0.7936, 0.126, 0.7936, 0.8391, 0.7936, 0.75, 0.7936, 0.75, 0.7458, 0.8406, 0.7458, 0.4463, 0.8449, 0.4242, 0.8449, 0.4243, 0.7936, 0.4464, 0.7936, 0.126, 0.7936, 0.1039, 0.7936, 0.1009, 0.7458, 0.1233, 0.7458, 0.2751, 0.8449, 0.1867, 0.8449, 0.1895, 0.7936, 0.2751, 0.7936, 0.4464, 0.7936, 0.4243, 0.7936, 0.427, 0.7458, 0.4494, 0.7458, 0.2751, 0.7458, 0.2751, 0.7936, 0.1895, 0.7936, 0.188, 0.7458, 0.9279, 0.8429, 0.9049, 0.8429, 0.9051, 0.7936, 0.928, 0.7936, 0.1867, 0.8449, 0.1261, 0.8449, 0.126, 0.7936, 0.1895, 0.7936, 0.928, 0.7936, 0.9051, 0.7936, 0.9078, 0.7458, 0.9312, 0.7458, 0.8419, 0.9296, 0.8419, 0.9296, 0.8419, 0.8943, 0.8419, 0.8943, 0.1895, 0.7936, 0.126, 0.7936, 0.1233, 0.7458, 0.188, 0.7458, 0.1867, 0.8449, 0.1867, 0.8449, 0.1867, 0.8942, 0.1867, 0.8942, 0.8419, 0.8943, 0.8419, 0.8943, 0.8419, 0.8429, 0.8419, 0.8429, 0.3046, 0.9283, 0.2457, 0.9283, 0.2457, 0.8942, 0.3046, 0.8942, 0.3636, 0.8942, 0.3636, 0.8942, 0.3046, 0.8942, 0.3046, 0.8942, 0.2457, 0.9283, 0.2457, 0.9283, 0.1867, 0.9283, 0.1867, 0.9283, 0.8419, 0.9296, 0.7806, 0.9296, 0.7806, 0.9296, 0.8419, 0.9296, 0.2457, 0.9534, 0.2457, 0.9283, 0.2457, 0.9283, 0.2457, 0.9534, 0.7806, 0.9557, 0.7194, 0.9557, 0.7194, 0.9296, 0.7806, 0.9296, 0.8419, 0.9296, 0.7806, 0.9296, 0.7806, 0.8943, 0.8419, 0.8943, 0.1867, 0.9283, 0.1867, 0.8942, 0.1867, 0.8942, 0.1867, 0.9283, 0.7194, 0.9296, 0.7194, 0.9296, 0.7194, 0.8943, 0.7194, 0.8943, 0.2457, 0.9283, 0.1867, 0.9283, 0.1867, 0.8942, 0.2457, 0.8942, 0.3046, 0.9534, 0.3046, 0.9534, 0.2457, 0.9534, 0.2457, 0.9534, 0.7806, 0.9557, 0.7806, 0.9557, 0.7194, 0.9557, 0.7194, 0.9557, 0.7806, 0.9557, 0.7806, 0.9296, 0.7806, 0.9296, 0.7806, 0.9557, 0.3046, 0.9534, 0.2457, 0.9534, 0.2457, 0.9283, 0.3046, 0.9283, 0.3636, 0.8449, 0.3636, 0.8942, 0.3046, 0.8942, 0.2457, 0.8942, 0.1867, 0.8942, 0.1867, 0.8449, 0.2751, 0.8449, 0.6581, 0.8943, 0.6581, 0.8429, 0.6581, 0.8429, 0.6581, 0.8943, 0.7194, 0.8943, 0.7194, 0.8943, 0.6581, 0.8943, 0.6581, 0.8943, 0.7194, 0.9557, 0.7194, 0.9557, 0.7194, 0.9296, 0.7194, 0.9296, 0.3046, 0.9534, 0.3046, 0.9534, 0.3046, 0.9283, 0.3046, 0.9283, 0.7806, 0.9296, 0.7194, 0.9296, 0.7194, 0.8943, 0.7806, 0.8943, 0.4242, 0.8449, 0.3636, 0.8449, 0.3608, 0.7936, 0.4243, 0.7936, 0.4243, 0.7936, 0.3608, 0.7936, 0.3623, 0.7458, 0.427, 0.7458, 0.1022, 0.57, 0.1018, 0.6175, 0.07616, 0.6175, 0.0766, 0.57, 0.3046, 0.9283, 0.3046, 0.9283, 0.3046, 0.8942, 0.3046, 0.8942, 0.1898, 0.1181, 0.1966, 0.08462, 0.2247, 0.09122, 0.2214, 0.1226, 0.1898, 0.1181, 0.2214, 0.1226, 0.2192, 0.1559, 0.1852, 0.1522, 0.1796, 0.1183, 0.1852, 0.1522, 0.1513, 0.1568, 0.1481, 0.1235, 0.1796, 0.1183, 0.1481, 0.1235, 0.1441, 0.09227, 0.172, 0.08494, 0.1175, 0.1251, 0.1177, 0.0942, 0.1441, 0.09227, 0.1481, 0.1235, 0.1175, 0.1251, 0.1481, 0.1235, 0.1513, 0.1568, 0.1174, 0.1583, 0.1175, 0.1251, 0.1174, 0.1583, 0.08356, 0.1565, 0.08697, 0.1233, 0.1175, 0.1251, 0.08697, 0.1233, 0.09129, 0.09204, 0.1177, 0.0942, 0.05553, 0.1178, 0.06345, 0.08448, 0.09129, 0.09204, 0.08697, 0.1233, 0.05553, 0.1178, 0.08697, 0.1233, 0.08356, 0.1565, 0.04971, 0.1516, 0.3138, 0.1144, 0.3205, 0.1481, 0.2868, 0.1538, 0.2825, 0.1207, 0.3138, 0.1144, 0.2825, 0.1207, 0.2774, 0.08963, 0.3051, 0.08134, 0.252, 0.1233, 0.2511, 0.09246, 0.2774, 0.08963, 0.2825, 0.1207, 0.252, 0.1233, 0.2825, 0.1207, 0.2868, 0.1538, 0.253, 0.1566, 0.252, 0.1233, 0.253, 0.1566, 0.2192, 0.1559, 0.2214, 0.1226, 0.252, 0.1233, 0.2214, 0.1226, 0.2247, 0.09122, 0.2511, 0.09246, 0.118, 0.02641, 0.1416, 0.03334, 0.1326, 0.0485, 0.1179, 0.04746, 0.118, 0.02641, 0.1179, 0.04746, 0.1031, 0.04837, 0.09427, 0.03314, 0.2491, 0.0247, 0.2729, 0.03082, 0.2645, 0.04628, 0.2497, 0.04575, 0.2491, 0.0247, 0.2497, 0.04575, 0.235, 0.04717, 0.2256, 0.03225, 0.2503, 0.06487, 0.2497, 0.04575, 0.2645, 0.04628, 0.2706, 0.06229, 0.2503, 0.06487, 0.2706, 0.06229, 0.2774, 0.08963, 0.2511, 0.09246, 0.2503, 0.06487, 0.2511, 0.09246, 0.2247, 0.09122, 0.2298, 0.06352, 0.2503, 0.06487, 0.2298, 0.06352, 0.235, 0.04717, 0.2497, 0.04575, 0.07634, 0.05338, 0.09427, 0.03314, 0.1031, 0.04837, 0.09739, 0.06454, 0.07634, 0.05338, 0.09739, 0.06454, 0.09129, 0.09204, 0.06345, 0.08448, 0.2914, 0.05059, 0.3051, 0.08134, 0.2774, 0.08963, 0.2706, 0.06229, 0.2914, 0.05059, 0.2706, 0.06229, 0.2645, 0.04628, 0.2729, 0.03082, 0.1178, 0.06659, 0.1179, 0.04746, 0.1326, 0.0485, 0.1382, 0.06471, 0.1178, 0.06659, 0.1382, 0.06471, 0.1441, 0.09227, 0.1177, 0.0942, 0.1178, 0.06659, 0.1177, 0.0942, 0.09129, 0.09204, 0.09739, 0.06454, 0.1178, 0.06659, 0.09739, 0.06454, 0.1031, 0.04837, 0.1179, 0.04746, 0.2084, 0.0531, 0.2256, 0.03225, 0.235, 0.04717, 0.2298, 0.06352, 0.2084, 0.0531, 0.2298, 0.06352, 0.2247, 0.09122, 0.1966, 0.08462, 0.1594, 0.05373, 0.172, 0.08494, 0.1441, 0.09227, 0.1382, 0.06471, 0.1594, 0.05373, 0.1382, 0.06471, 0.1326, 0.0485, 0.1416, 0.03334, 0.4717, 0.1109, 0.4794, 0.07833, 0.5067, 0.08573, 0.5024, 0.1163, 0.4717, 0.1109, 0.5024, 0.1163, 0.4991, 0.1488, 0.466, 0.144, 0.4604, 0.1109, 0.466, 0.144, 0.4328, 0.1486, 0.4296, 0.1161, 0.4604, 0.1109, 0.4296, 0.1161, 0.4255, 0.08557, 0.4528, 0.07828, 0.3997, 0.1178, 0.3997, 0.08758, 0.4255, 0.08557, 0.4296, 0.1161, 0.3997, 0.1178, 0.4296, 0.1161, 0.4328, 0.1486, 0.3997, 0.1503, 0.3997, 0.1178, 0.3997, 0.1503, 0.3666, 0.1487, 0.3698, 0.1162, 0.3997, 0.1178, 0.3698, 0.1162, 0.3739, 0.08559, 0.3997, 0.08758, 0.339, 0.1109, 0.3466, 0.07831, 0.3739, 0.08559, 0.3698, 0.1162, 0.339, 0.1109, 0.3698, 0.1162, 0.3666, 0.1487, 0.3335, 0.144, 0.5931, 0.1114, 0.5985, 0.1445, 0.5653, 0.1491, 0.5623, 0.1165, 0.5931, 0.1114, 0.5623, 0.1165, 0.5583, 0.08595, 0.5856, 0.07878, 0.5323, 0.118, 0.5325, 0.08784, 0.5583, 0.08595, 0.5623, 0.1165, 0.5323, 0.118, 0.5623, 0.1165, 0.5653, 0.1491, 0.5322, 0.1506, 0.5323, 0.118, 0.5322, 0.1506, 0.4991, 0.1488, 0.5024, 0.1163, 0.5323, 0.118, 0.5024, 0.1163, 0.5067, 0.08573, 0.5325, 0.08784, 0.3997, 0.02126, 0.4228, 0.02793, 0.4141, 0.04281, 0.3997, 0.04185, 0.3997, 0.02126, 0.3997, 0.04185, 0.3852, 0.04281, 0.3765, 0.02795, 0.5327, 0.02152, 0.5559, 0.0283, 0.5471, 0.04313, 0.5327, 0.04212, 0.5327, 0.02152, 0.5327, 0.04212, 0.5182, 0.04301, 0.5096, 0.0281, 0.5326, 0.06083, 0.5327, 0.04212, 0.5471, 0.04313, 0.5526, 0.05899, 0.5326, 0.06083, 0.5526, 0.05899, 0.5583, 0.08595, 0.5325, 0.08784, 0.5326, 0.06083, 0.5325, 0.08784, 0.5067, 0.08573, 0.5126, 0.05882, 0.5326, 0.06083, 0.5126, 0.05882, 0.5182, 0.04301, 0.5327, 0.04212, 0.3591, 0.04783, 0.3765, 0.02795, 0.3852, 0.04281, 0.3797, 0.05865, 0.3591, 0.04783, 0.3797, 0.05865, 0.3739, 0.08559, 0.3466, 0.07831, 0.5732, 0.04825, 0.5856, 0.07878, 0.5583, 0.08595, 0.5526, 0.05899, 0.5732, 0.04825, 0.5526, 0.05899, 0.5471, 0.04313, 0.5559, 0.0283, 0.3997, 0.06057, 0.3997, 0.04185, 0.4141, 0.04281, 0.4197, 0.05864, 0.3997, 0.06057, 0.4197, 0.05864, 0.4255, 0.08557, 0.3997, 0.08758, 0.3997, 0.06057, 0.3997, 0.08758, 0.3739, 0.08559, 0.3797, 0.05865, 0.3997, 0.06057, 0.3797, 0.05865, 0.3852, 0.04281, 0.3997, 0.04185, 0.492, 0.04791, 0.5096, 0.0281, 0.5182, 0.04301, 0.5126, 0.05882, 0.492, 0.04791, 0.5126, 0.05882, 0.5067, 0.08573, 0.4794, 0.07833, 0.4403, 0.04781, 0.4528, 0.07828, 0.4255, 0.08557, 0.4197, 0.05864, 0.4403, 0.04781, 0.4197, 0.05864, 0.4141, 0.04281, 0.4228, 0.02793, 0.1725, 0.3342, 0.1741, 0.3114, 0.2048, 0.3153, 0.2035, 0.3371, 0.1709, 0.3571, 0.2021, 0.3588, 0.2007, 0.4039, 0.169, 0.4028, 0.1683, 0.3571, 0.169, 0.4028, 0.1374, 0.4032, 0.1371, 0.358, 0.1673, 0.3342, 0.1363, 0.3362, 0.1354, 0.3145, 0.1662, 0.3113, 0.1066, 0.3369, 0.1068, 0.3156, 0.1354, 0.3145, 0.1363, 0.3362, 0.1063, 0.3581, 0.1371, 0.358, 0.1374, 0.4032, 0.1057, 0.4032, 0.1063, 0.3581, 0.1057, 0.4032, 0.07412, 0.4024, 0.07551, 0.3573, 0.1066, 0.3369, 0.07688, 0.3355, 0.07826, 0.3138, 0.1068, 0.3156, 0.04592, 0.3327, 0.04752, 0.3098, 0.07826, 0.3138, 0.07688, 0.3355, 0.04432, 0.3555, 0.07551, 0.3573, 0.07412, 0.4024, 0.04247, 0.4012, 0.2949, 0.3586, 0.2956, 0.4044, 0.264, 0.4047, 0.2637, 0.3596, 0.2938, 0.3357, 0.2628, 0.3378, 0.262, 0.316, 0.2928, 0.3128, 0.2331, 0.3384, 0.2334, 0.3172, 0.262, 0.316, 0.2628, 0.3378, 0.2329, 0.3596, 0.2637, 0.3596, 0.264, 0.4047, 0.2323, 0.4047, 0.2329, 0.3596, 0.2323, 0.4047, 0.2007, 0.4039, 0.2021, 0.3588, 0.2331, 0.3384, 0.2035, 0.3371, 0.2048, 0.3153, 0.2334, 0.3172, 0.1079, 0.2273, 0.1382, 0.2374, 0.1256, 0.2557, 0.1076, 0.254, 0.1079, 0.2273, 0.1076, 0.254, 0.08953, 0.2552, 0.07731, 0.2367, 0.2345, 0.2288, 0.2648, 0.2389, 0.2522, 0.2572, 0.2341, 0.2555, 0.2345, 0.2288, 0.2341, 0.2555, 0.2161, 0.2568, 0.2039, 0.2382, 0.2339, 0.2795, 0.2341, 0.2555, 0.2522, 0.2572, 0.2577, 0.2781, 0.2339, 0.2795, 0.2577, 0.2781, 0.262, 0.316, 0.2334, 0.3172, 0.2339, 0.2795, 0.2334, 0.3172, 0.2048, 0.3153, 0.2101, 0.2775, 0.2339, 0.2795, 0.2101, 0.2775, 0.2161, 0.2568, 0.2341, 0.2555, 0.05751, 0.2657, 0.07731, 0.2367, 0.08953, 0.2552, 0.0835, 0.276, 0.05751, 0.2657, 0.0835, 0.276, 0.07826, 0.3138, 0.04752, 0.3098, 0.2839, 0.2684, 0.2928, 0.3128, 0.262, 0.316, 0.2577, 0.2781, 0.2839, 0.2684, 0.2577, 0.2781, 0.2522, 0.2572, 0.2648, 0.2389, 0.1073, 0.2779, 0.1076, 0.254, 0.1256, 0.2557, 0.1311, 0.2765, 0.1073, 0.2779, 0.1311, 0.2765, 0.1354, 0.3145, 0.1068, 0.3156, 0.1073, 0.2779, 0.1068, 0.3156, 0.07826, 0.3138, 0.0835, 0.276, 0.1073, 0.2779, 0.0835, 0.276, 0.08953, 0.2552, 0.1076, 0.254, 0.1841, 0.2672, 0.2039, 0.2382, 0.2161, 0.2568, 0.2101, 0.2775, 0.1841, 0.2672, 0.2101, 0.2775, 0.2048, 0.3153, 0.1741, 0.3114, 0.1573, 0.2669, 0.1662, 0.3113, 0.1354, 0.3145, 0.1311, 0.2765, 0.1573, 0.2669, 0.1311, 0.2765, 0.1256, 0.2557, 0.1382, 0.2374, 0.3384, 0.3358, 0.34, 0.3129, 0.3707, 0.3169, 0.3693, 0.3386, 0.3368, 0.3586, 0.3679, 0.3604, 0.3666, 0.4055, 0.3349, 0.4044, 0.5873, 0.3617, 0.5881, 0.4075, 0.5564, 0.4078, 0.5561, 0.3627, 0.5863, 0.3388, 0.5553, 0.3409, 0.5544, 0.3191, 0.5852, 0.3159, 0.5256, 0.3415, 0.5258, 0.3203, 0.5544, 0.3191, 0.5553, 0.3409, 0.5253, 0.3627, 0.5561, 0.3627, 0.5564, 0.4078, 0.5248, 0.4078, 0.5253, 0.3627, 0.5248, 0.4078, 0.4931, 0.407, 0.4945, 0.3619, 0.5256, 0.3415, 0.4959, 0.3402, 0.4973, 0.3184, 0.5258, 0.3203, 0.4649, 0.3373, 0.4665, 0.3145, 0.4973, 0.3184, 0.4959, 0.3402, 0.4633, 0.3602, 0.4945, 0.3619, 0.4931, 0.407, 0.4615, 0.4059, 0.4608, 0.3602, 0.4615, 0.4059, 0.4298, 0.4063, 0.4295, 0.3611, 0.4597, 0.3373, 0.4287, 0.3393, 0.4279, 0.3176, 0.4587, 0.3144, 0.399, 0.34, 0.3993, 0.3187, 0.4279, 0.3176, 0.4287, 0.3393, 0.3987, 0.3612, 0.4295, 0.3611, 0.4298, 0.4063, 0.3982, 0.4063, 0.3987, 0.3612, 0.3982, 0.4063, 0.3666, 0.4055, 0.3679, 0.3604, 0.399, 0.34, 0.3693, 0.3386, 0.3707, 0.3169, 0.3993, 0.3187, 0.5269, 0.2319, 0.5573, 0.2421, 0.5446, 0.2603, 0.5266, 0.2586, 0.5269, 0.2319, 0.5266, 0.2586, 0.5085, 0.2599, 0.4963, 0.2413, 0.4003, 0.2304, 0.4307, 0.2405, 0.418, 0.2588, 0.4, 0.2571, 0.4003, 0.2304, 0.4, 0.2571, 0.382, 0.2583, 0.3698, 0.2398, 0.3997, 0.281, 0.4, 0.2571, 0.418, 0.2588, 0.4235, 0.2796, 0.3997, 0.281, 0.4235, 0.2796, 0.4279, 0.3176, 0.3993, 0.3187, 0.3997, 0.281, 0.3993, 0.3187, 0.3707, 0.3169, 0.3759, 0.2791, 0.3997, 0.281, 0.3759, 0.2791, 0.382, 0.2583, 0.4, 0.2571, 0.4765, 0.2703, 0.4963, 0.2413, 0.5085, 0.2599, 0.5025, 0.2806, 0.4765, 0.2703, 0.5025, 0.2806, 0.4973, 0.3184, 0.4665, 0.3145, 0.4498, 0.27, 0.4587, 0.3144, 0.4279, 0.3176, 0.4235, 0.2796, 0.4498, 0.27, 0.4235, 0.2796, 0.418, 0.2588, 0.4307, 0.2405, 0.5263, 0.2826, 0.5266, 0.2586, 0.5446, 0.2603, 0.5501, 0.2812, 0.5263, 0.2826, 0.5501, 0.2812, 0.5544, 0.3191, 0.5258, 0.3203, 0.5263, 0.2826, 0.5258, 0.3203, 0.4973, 0.3184, 0.5025, 0.2806, 0.5263, 0.2826, 0.5025, 0.2806, 0.5085, 0.2599, 0.5266, 0.2586, 0.3499, 0.2688, 0.3698, 0.2398, 0.382, 0.2583, 0.3759, 0.2791, 0.3499, 0.2688, 0.3759, 0.2791, 0.3707, 0.3169, 0.34, 0.3129, 0.5763, 0.2715, 0.5852, 0.3159, 0.5544, 0.3191, 0.5501, 0.2812, 0.5763, 0.2715, 0.5501, 0.2812, 0.5446, 0.2603, 0.5573, 0.2421, 0.1045, 0.8449, 0.1045, 0.9056, 0.01706, 0.9056, 0.01706, 0.8449, 0.9274, 0.8429, 0.9274, 0.9028, 0.8836, 0.9028, 0.8836, 0.8429, 0.01706, 0.8449, 0.01706, 0.9056, 0.1045, 0.9056, 0.1045, 0.8449, 0.1466, 0.8449, 0.1466, 0.9025, 0.1045, 0.9025, 0.1045, 0.8449, 0.1466, 0.983, 0.1057, 0.983, 0.1057, 0.9025, 0.1466, 0.9025, 0.9274, 0.8434, 0.9274, 0.9028, 0.9799, 0.9028, 0.9799, 0.8434, 0.6292, 0.8637, 0.6152, 0.961, 0.6013, 0.8637, 0.9799, 0.8434, 0.9799, 0.9028, 0.9274, 0.9028, 0.9274, 0.8434, 0.4182, 0.8648, 0.4048, 0.9585, 0.3914, 0.8648, 0.6676, 0.8429, 0.6676, 0.8637, 0.5815, 0.8637, 0.5815, 0.8429, 0.5222, 0.8449, 0.5222, 0.8653, 0.4373, 0.8653, 0.4373, 0.8449, 0.4373, 0.8449, 0.4373, 0.8648, 0.3544, 0.8648, 0.3544, 0.8449, 0.9292, 0.9484, 0.8836, 0.9484, 0.8836, 0.9028, 0.9292, 0.9028, 0.3987, 0.3612, 0.3679, 0.3604, 0.3693, 0.3386, 0.399, 0.34, 0.3987, 0.3612, 0.399, 0.34, 0.4287, 0.3393, 0.4295, 0.3611, 0.4608, 0.3602, 0.4295, 0.3611, 0.4287, 0.3393, 0.4597, 0.3373, 0.4633, 0.3602, 0.4649, 0.3373, 0.4959, 0.3402, 0.4945, 0.3619, 0.5253, 0.3627, 0.4945, 0.3619, 0.4959, 0.3402, 0.5256, 0.3415, 0.5253, 0.3627, 0.5256, 0.3415, 0.5553, 0.3409, 0.5561, 0.3627, 0.5873, 0.3617, 0.5561, 0.3627, 0.5553, 0.3409, 0.5863, 0.3388, 0.3368, 0.3586, 0.3384, 0.3358, 0.3693, 0.3386, 0.3679, 0.3604, 0.2329, 0.3596, 0.2021, 0.3588, 0.2035, 0.3371, 0.2331, 0.3384, 0.2329, 0.3596, 0.2331, 0.3384, 0.2628, 0.3378, 0.2637, 0.3596, 0.2949, 0.3586, 0.2637, 0.3596, 0.2628, 0.3378, 0.2938, 0.3357, 0.04432, 0.3555, 0.04592, 0.3327, 0.07688, 0.3355, 0.07551, 0.3573, 0.1063, 0.3581, 0.07551, 0.3573, 0.07688, 0.3355, 0.1066, 0.3369, 0.1063, 0.3581, 0.1066, 0.3369, 0.1363, 0.3362, 0.1371, 0.358, 0.1683, 0.3571, 0.1371, 0.358, 0.1363, 0.3362, 0.1673, 0.3342, 0.1709, 0.3571, 0.1725, 0.3342, 0.2035, 0.3371, 0.2021, 0.3588])
me_cube_001.materials.append(mat_mira_material)
me_cube_001.use_remesh_preserve_volume = False
me_cube_001.use_remesh_preserve_attributes = False
me_cube_001.use_mirror_vertex_groups = False
me_cube_001.update()
me_cube = bpy.data.meshes.new('Cube')
me_cube.from_pydata([(1.0, 1.0, -1.0), (1.0, -1.0, -1.0), (-1.0, -1.0, -1.0), (-1.0, 1.0, -1.0), (1.0, 1.0, 1.0), (1.0, -1.0, 1.0), (-1.0, -1.0, 1.0), (-1.0, 1.0, 1.0)], [], [(0, 1, 2, 3), (4, 7, 6, 5), (0, 4, 5, 1), (1, 5, 6, 2), (2, 6, 7, 3), (4, 0, 3, 7)])
_uv = me_cube.uv_layers.new(name='UVMap')
_uv.uv.foreach_set('vector', [1.987e-08, 0.6667, 0.3333, 0.6667, 0.3333, 1.0, 0.0, 1.0, 0.3333, 0.3333, 0.3333, 0.6667, 4.967e-08, 0.6667, 0.0, 0.3333, 0.6667, 0.3333, 0.3333, 0.3333, 0.3333, 0.0, 0.6667, 1.987e-08, 2.98e-08, 0.3333, 0.0, 1.291e-07, 0.3333, 0.0, 0.3333, 0.3333, 1.0, 0.3333, 0.6667, 0.3333, 0.6667, 8.941e-08, 1.0, 0.0, 0.3333, 0.3333, 0.6667, 0.3333, 0.6667, 0.6667, 0.3333, 0.6667])
me_cube.materials.append(mat_material)
me_cube.use_remesh_preserve_volume = False
me_cube.use_remesh_preserve_attributes = False
me_cube.use_mirror_vertex_groups = False
me_cube.update()
arm_metarig = bpy.data.armatures.new('metarig')  # bones are not reproduced

# ---- objects
ob_sun = bpy.data.objects.new('Sun', light_sun)
ob_metarig = bpy.data.objects.new('metarig', arm_metarig)
ob_miratan = bpy.data.objects.new('miratan', me_cube_001)
ob_cube = bpy.data.objects.new('Cube', me_cube)

# ---- transforms, parenting, visibility, modifiers, constraints
ob_sun.location = (-3.667e-08, -14.0, 6.804)
ob_sun.rotation_euler = (1.13, 2.008e-16, 1.272e-16)
ob_sun.lineart.crease_threshold = 0.0
ob_metarig.location = (0.0, 0.0, 0.0)
ob_metarig.show_in_front = True
ob_metarig.lineart.crease_threshold = 0.0
ob_miratan.parent = ob_metarig
ob_miratan.location = (0.0, -6.889e-08, 0.5127)
ob_miratan.lineart.crease_threshold = 0.0
_vg = ob_miratan.vertex_groups.new(name='spine')
_vg.add([0, 1, 2, 3, 4, 5, 6, 7, 8, 9, 10, 11, 12, 13, 14, 15, 16, 17, 18, 19, 20, 21, 22, 23, 24, 25, 26, 27, 28, 29, 30, 31, 32, 33, 34, 35, 36, 37, 38, 39, 40, 41, 42, 43, 44, 45, 46, 47, 48, 49, 50, 51, 52, 53, 54, 55, 56, 57, 58, 59, 60, 61, 62, 63, 64, 65, 66, 67, 68, 69, 70, 71, 72, 73, 74, 75, 76, 77, 78, 79, 80, 81, 82, 83, 84, 85, 86, 87, 88, 89, 90, 91, 92, 93, 94, 95, 96, 97, 98, 99, 100, 101, 102, 103, 104, 105, 106, 107, 108, 109, 110, 111, 112, 113, 114, 115, 116, 117, 118, 119, 120, 121, 122, 123, 124, 125, 126, 127, 128, 129, 130, 131, 132, 133, 134, 135, 136, 137, 138, 139, 140, 141, 142, 143, 144, 145, 146, 147, 148, 149, 150, 151, 152, 153, 154, 155, 156, 157, 158, 159, 160, 161, 162, 174, 177, 180, 183, 193, 195, 197, 199, 215, 218, 221, 224, 234, 236, 238, 240, 256, 259, 262, 265, 275, 277, 279, 281, 297, 300, 303, 306, 316, 318, 320, 322, 327, 328, 329, 330, 331, 332, 333, 334, 335, 336, 337, 338, 339, 340, 341, 342, 343, 344, 345, 346, 347, 348], 1.0, 'REPLACE')
_vg = ob_miratan.vertex_groups.new(name='spine.001')
_vg = ob_miratan.vertex_groups.new(name='spine.002')
_vg = ob_miratan.vertex_groups.new(name='spine.003')
_vg = ob_miratan.vertex_groups.new(name='spine.004')
_vg = ob_miratan.vertex_groups.new(name='spine.005')
_vg = ob_miratan.vertex_groups.new(name='spine.006')
_vg = ob_miratan.vertex_groups.new(name='shoulder.L')
_vg = ob_miratan.vertex_groups.new(name='upper_arm.L')
for _i, _w in zip([66, 287, 288, 289, 296, 308, 309, 310, 349, 350, 351, 352, 353, 354, 355, 356], [0.2268, 1.0, 1.0, 1.0, 0.0011, 0.0011, 1.0, 1.0, 0.9996, 1.0, 0.9997, 1.0, 1.0, 1.0, 0.9998, 0.9998]): _vg.add([_i], _w, 'REPLACE')
_vg = ob_miratan.vertex_groups.new(name='forearm.L')
for _i, _w in zip([290, 291, 292, 293, 294, 295, 298, 299, 301, 302, 304, 305, 307, 311, 312, 313, 314, 315, 317, 319, 321, 323, 324, 325, 326], [1.0, 1.0, 1.0, 1.0, 1.0, 1.0, 1.0, 1.0, 1.0, 1.0, 1.0, 1.0, 1.0, 1.0, 1.0, 1.0, 1.0, 1.0, 1.0, 1.0, 1.0, 1.0, 1.0, 1.0, 1.0]): _vg.add([_i], _w, 'REPLACE')
_vg = ob_miratan.vertex_groups.new(name='hand.L')
_vg = ob_miratan.vertex_groups.new(name='shoulder.R')
_vg = ob_miratan.vertex_groups.new(name='upper_arm.R')
_vg.add([68, 245, 246, 247, 248, 255, 256, 259, 262, 265, 267, 268, 269, 275, 277, 279, 281, 357, 358, 359, 360, 361, 362, 363, 364], 1.0, 'REPLACE')
_vg = ob_miratan.vertex_groups.new(name='forearm.R')
for _i, _w in zip([249, 250, 251, 252, 253, 254, 257, 258, 260, 261, 263, 264, 266, 270, 271, 272, 273, 274, 276, 278, 280, 282, 283, 284, 285], [1.0, 1.0, 1.0, 1.0, 1.0, 1.0, 1.0, 1.0, 1.0, 1.0, 1.0, 1.0, 1.0, 1.0, 1.0, 1.0, 1.0, 1.0, 1.0, 1.0, 1.0, 1.0, 1.0, 1.0, 1.0]): _vg.add([_i], _w, 'REPLACE')
_vg = ob_miratan.vertex_groups.new(name='hand.R')
_vg = ob_miratan.vertex_groups.new(name='thigh.L')
for _i, _w in zip([64, 204, 205, 206, 207, 214, 215, 218, 221, 224, 226, 227, 228, 234, 236, 238, 240], [0.02572, 1.0, 1.0, 1.0, 1.0, 1.0, 1.0, 1.0, 1.0, 1.0, 1.0, 1.0, 1.0, 1.0, 1.0, 1.0, 1.0]): _vg.add([_i], _w, 'REPLACE')
_vg = ob_miratan.vertex_groups.new(name='shin.L')
_vg.add([208, 209, 210, 211, 212, 213, 216, 217, 219, 220, 222, 223, 225, 229, 230, 231, 232, 233, 235, 237, 239, 241, 242, 243, 244], 1.0, 'REPLACE')
_vg = ob_miratan.vertex_groups.new(name='foot.L')
_vg = ob_miratan.vertex_groups.new(name='toe.L')
_vg = ob_miratan.vertex_groups.new(name='thigh.R')
_vg.add([163, 164, 165, 166, 173, 174, 177, 180, 183, 185, 186, 187, 190, 193, 195, 197, 199], 1.0, 'REPLACE')
_vg = ob_miratan.vertex_groups.new(name='shin.R')
_vg.add([167, 168, 169, 170, 171, 172, 175, 176, 178, 179, 181, 182, 184, 188, 189, 190, 191, 192, 194, 196, 198, 200, 201, 202, 203], 1.0, 'REPLACE')
_vg = ob_miratan.vertex_groups.new(name='foot.R')
_vg = ob_miratan.vertex_groups.new(name='toe.R')
_m = ob_miratan.modifiers.new('Armature', 'ARMATURE')
_m.object = ob_metarig
_m = ob_miratan.modifiers.new('Auto Smooth', 'NODES')
_m.node_group = ng_auto_smooth
_gi = [s.identifier for s in ng_auto_smooth.interface.items_tree if s.item_type == 'SOCKET' and s.in_out == 'INPUT']
_m[_gi[1]] = 1.047  # Angle
ob_cube.location = (0.0, 0.0, 0.7)
ob_cube.scale = (0.5, 0.5, 0.7)
ob_cube.lock_rotations_4d = False
ob_cube.empty_display_type = 'ARROWS'
ob_cube.hide_select = True
ob_cube.display_type = 'WIRE'
ob_cube.show_wire = True
ob_cube.lineart.crease_threshold = 0.0
_m = ob_cube.modifiers.new('Auto Smooth', 'NODES')
_m.node_group = ng_auto_smooth
_gi = [s.identifier for s in ng_auto_smooth.interface.items_tree if s.item_type == 'SOCKET' and s.in_out == 'INPUT']
_m[_gi[1]] = 0.5236  # Angle

# ---- collection membership
col_collection_1.objects.link(ob_sun)
col_collection_1.objects.link(ob_metarig)
col_collection_1.objects.link(ob_miratan)
col_collection_1.objects.link(ob_cube)

# ---- scene / render settings (as saved in the file)
scene.frame_start = 1; scene.frame_end = 250; scene.frame_set(2)
scene.render.engine = 'BLENDER_EEVEE_NEXT'
scene.render.resolution_percentage = 50
scene.render.fps = 30
scene.render.fps_base = 1.001
scene.render.dither_intensity = 0.0
scene.cycles.use_denoising = False
scene.cycles.samples = 128
scene.cycles.sampling_pattern = 'TABULATED_SOBOL'
scene.cycles.use_adaptive_sampling = False
scene.cycles.use_light_tree = False
scene.cycles.blur_glossy = 0.0
scene.cycles.sample_clamp_indirect = 0.0
scene.view_settings.view_transform = 'Standard'
bpy.context.view_layer.update()

# ---- added for rendering (the .blend has no active camera): camera
cam_auto = bpy.data.cameras.new('AutoCamera')
cam_auto.lens = 50.0
cam_auto.sensor_width = 36.0
cam_auto.clip_end = 1000.0
ob_auto_camera = bpy.data.objects.new('AutoCamera', cam_auto)
scene.collection.objects.link(ob_auto_camera)
ob_auto_camera.location = (1.84117, -2.20941, 2.17294)
ob_auto_camera.rotation_euler = (1.09748, -7.21219e-08, 0.694738)
scene.camera = ob_auto_camera
bpy.context.view_layer.update()
